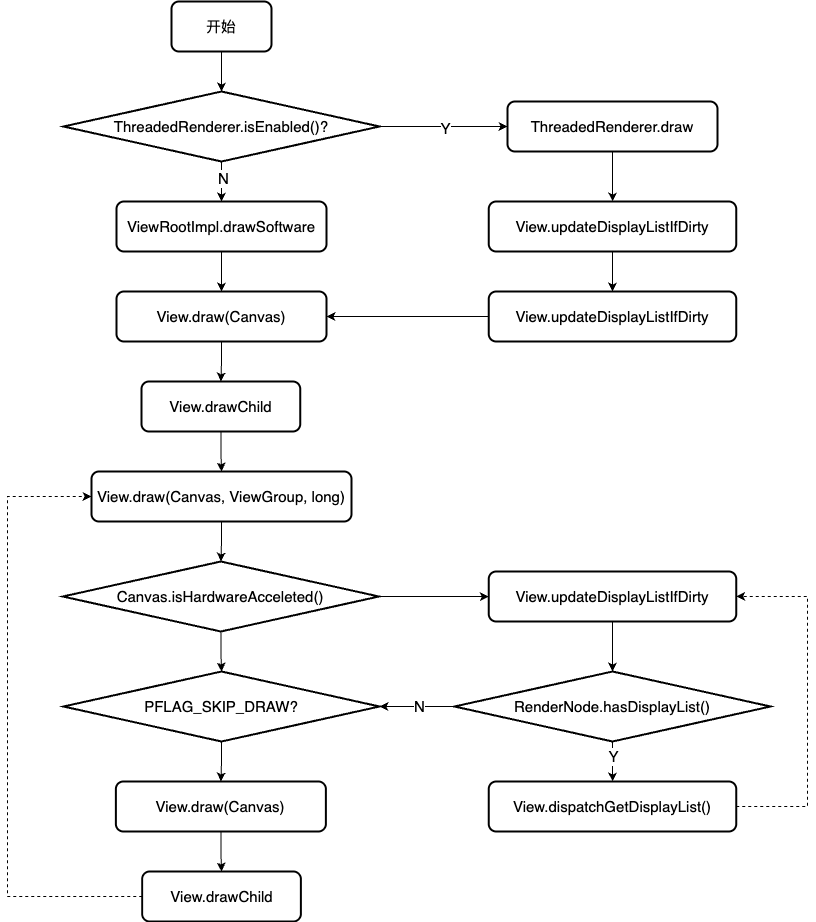

The diagram above was exported from draw.io. Its source (the exported page's mxGraphModel, read from the mxfile embedded in the PNG):
<mxGraphModel dx="1242" dy="819" grid="1" gridSize="10" guides="1" tooltips="1" connect="1" arrows="1" fold="1" page="1" pageScale="1" pageWidth="827" pageHeight="1169" math="0" shadow="0">
  <root>
    <mxCell id="WIyWlLk6GJQsqaUBKTNV-0" />
    <mxCell id="WIyWlLk6GJQsqaUBKTNV-1" parent="WIyWlLk6GJQsqaUBKTNV-0" />
    <mxCell id="WGM5YJNvGbDsdQdP7rJ--2" style="edgeStyle=orthogonalEdgeStyle;rounded=0;orthogonalLoop=1;jettySize=auto;html=1;fontSize=15;" parent="WIyWlLk6GJQsqaUBKTNV-1" source="WIyWlLk6GJQsqaUBKTNV-3" target="WGM5YJNvGbDsdQdP7rJ--1" edge="1">
      <mxGeometry relative="1" as="geometry" />
    </mxCell>
    <mxCell id="WIyWlLk6GJQsqaUBKTNV-3" value="开始" style="rounded=1;whiteSpace=wrap;html=1;fontSize=15;glass=0;strokeWidth=2;shadow=0;" parent="WIyWlLk6GJQsqaUBKTNV-1" vertex="1">
      <mxGeometry x="364" y="70" width="100" height="50" as="geometry" />
    </mxCell>
    <mxCell id="WGM5YJNvGbDsdQdP7rJ--41" style="edgeStyle=orthogonalEdgeStyle;rounded=0;orthogonalLoop=1;jettySize=auto;html=1;entryX=0;entryY=0.5;entryDx=0;entryDy=0;fontSize=15;" parent="WIyWlLk6GJQsqaUBKTNV-1" source="WGM5YJNvGbDsdQdP7rJ--1" target="WGM5YJNvGbDsdQdP7rJ--3" edge="1">
      <mxGeometry relative="1" as="geometry" />
    </mxCell>
    <mxCell id="WGM5YJNvGbDsdQdP7rJ--45" value="Y" style="edgeLabel;html=1;align=center;verticalAlign=middle;resizable=0;points=[];fontSize=15;" parent="WGM5YJNvGbDsdQdP7rJ--41" vertex="1" connectable="0">
      <mxGeometry x="-0.0012" y="-1" relative="1" as="geometry">
        <mxPoint x="1" as="offset" />
      </mxGeometry>
    </mxCell>
    <mxCell id="WGM5YJNvGbDsdQdP7rJ--42" style="edgeStyle=orthogonalEdgeStyle;rounded=0;orthogonalLoop=1;jettySize=auto;html=1;fontSize=15;" parent="WIyWlLk6GJQsqaUBKTNV-1" source="WGM5YJNvGbDsdQdP7rJ--1" target="WGM5YJNvGbDsdQdP7rJ--34" edge="1">
      <mxGeometry relative="1" as="geometry" />
    </mxCell>
    <mxCell id="WGM5YJNvGbDsdQdP7rJ--46" value="N" style="edgeLabel;html=1;align=center;verticalAlign=middle;resizable=0;points=[];fontSize=15;" parent="WGM5YJNvGbDsdQdP7rJ--42" vertex="1" connectable="0">
      <mxGeometry x="-0.2167" y="1" relative="1" as="geometry">
        <mxPoint as="offset" />
      </mxGeometry>
    </mxCell>
    <mxCell id="WGM5YJNvGbDsdQdP7rJ--1" value="&lt;br&gt;&lt;span&gt;ThreadedRenderer.isEnabled()?&lt;br&gt;&lt;br&gt;&lt;/span&gt;" style="rhombus;whiteSpace=wrap;html=1;fontSize=15;strokeWidth=2;" parent="WIyWlLk6GJQsqaUBKTNV-1" vertex="1">
      <mxGeometry x="256" y="160" width="316" height="70" as="geometry" />
    </mxCell>
    <mxCell id="WGM5YJNvGbDsdQdP7rJ--14" style="edgeStyle=orthogonalEdgeStyle;rounded=0;orthogonalLoop=1;jettySize=auto;html=1;fontSize=15;" parent="WIyWlLk6GJQsqaUBKTNV-1" source="WGM5YJNvGbDsdQdP7rJ--3" target="WGM5YJNvGbDsdQdP7rJ--7" edge="1">
      <mxGeometry relative="1" as="geometry">
        <mxPoint x="763.76" y="269.9999999999999" as="targetPoint" />
      </mxGeometry>
    </mxCell>
    <mxCell id="WGM5YJNvGbDsdQdP7rJ--3" value="ThreadedRenderer.draw" style="rounded=1;whiteSpace=wrap;html=1;fontSize=15;glass=0;strokeWidth=2;shadow=0;" parent="WIyWlLk6GJQsqaUBKTNV-1" vertex="1">
      <mxGeometry x="700" y="170" width="210" height="50" as="geometry" />
    </mxCell>
    <mxCell id="WGM5YJNvGbDsdQdP7rJ--17" style="edgeStyle=orthogonalEdgeStyle;rounded=0;orthogonalLoop=1;jettySize=auto;html=1;fontSize=15;" parent="WIyWlLk6GJQsqaUBKTNV-1" source="WGM5YJNvGbDsdQdP7rJ--7" target="WGM5YJNvGbDsdQdP7rJ--11" edge="1">
      <mxGeometry relative="1" as="geometry" />
    </mxCell>
    <mxCell id="WGM5YJNvGbDsdQdP7rJ--7" value="View.updateDisplayListIfDirty" style="rounded=1;whiteSpace=wrap;html=1;fontSize=15;glass=0;strokeWidth=2;shadow=0;" parent="WIyWlLk6GJQsqaUBKTNV-1" vertex="1">
      <mxGeometry x="681.25" y="270" width="247.5" height="50" as="geometry" />
    </mxCell>
    <mxCell id="WGM5YJNvGbDsdQdP7rJ--47" style="edgeStyle=orthogonalEdgeStyle;rounded=0;orthogonalLoop=1;jettySize=auto;html=1;fontSize=15;" parent="WIyWlLk6GJQsqaUBKTNV-1" source="WGM5YJNvGbDsdQdP7rJ--11" target="WGM5YJNvGbDsdQdP7rJ--37" edge="1">
      <mxGeometry relative="1" as="geometry" />
    </mxCell>
    <mxCell id="WGM5YJNvGbDsdQdP7rJ--11" value="View.updateDisplayListIfDirty" style="rounded=1;whiteSpace=wrap;html=1;fontSize=15;glass=0;strokeWidth=2;shadow=0;" parent="WIyWlLk6GJQsqaUBKTNV-1" vertex="1">
      <mxGeometry x="681.25" y="360" width="247.5" height="50" as="geometry" />
    </mxCell>
    <mxCell id="WGM5YJNvGbDsdQdP7rJ--25" style="edgeStyle=orthogonalEdgeStyle;rounded=0;orthogonalLoop=1;jettySize=auto;html=1;fontSize=15;" parent="WIyWlLk6GJQsqaUBKTNV-1" source="WGM5YJNvGbDsdQdP7rJ--12" target="WGM5YJNvGbDsdQdP7rJ--13" edge="1">
      <mxGeometry relative="1" as="geometry" />
    </mxCell>
    <mxCell id="WGM5YJNvGbDsdQdP7rJ--12" value="View.drawChild" style="rounded=1;whiteSpace=wrap;html=1;fontSize=15;glass=0;strokeWidth=2;shadow=0;" parent="WIyWlLk6GJQsqaUBKTNV-1" vertex="1">
      <mxGeometry x="333.99999999999994" y="450" width="158.75" height="50" as="geometry" />
    </mxCell>
    <mxCell id="WGM5YJNvGbDsdQdP7rJ--50" value="" style="edgeStyle=orthogonalEdgeStyle;rounded=0;orthogonalLoop=1;jettySize=auto;html=1;fontSize=15;" parent="WIyWlLk6GJQsqaUBKTNV-1" source="WGM5YJNvGbDsdQdP7rJ--13" target="WGM5YJNvGbDsdQdP7rJ--49" edge="1">
      <mxGeometry relative="1" as="geometry" />
    </mxCell>
    <mxCell id="WGM5YJNvGbDsdQdP7rJ--13" value="View.draw(Canvas, ViewGroup, long)" style="rounded=1;whiteSpace=wrap;html=1;fontSize=15;glass=0;strokeWidth=2;shadow=0;" parent="WIyWlLk6GJQsqaUBKTNV-1" vertex="1">
      <mxGeometry x="284" y="540" width="260" height="50" as="geometry" />
    </mxCell>
    <mxCell id="WGM5YJNvGbDsdQdP7rJ--43" value="" style="edgeStyle=orthogonalEdgeStyle;rounded=0;orthogonalLoop=1;jettySize=auto;html=1;fontSize=15;" parent="WIyWlLk6GJQsqaUBKTNV-1" source="WGM5YJNvGbDsdQdP7rJ--34" target="WGM5YJNvGbDsdQdP7rJ--37" edge="1">
      <mxGeometry relative="1" as="geometry" />
    </mxCell>
    <mxCell id="WGM5YJNvGbDsdQdP7rJ--34" value="ViewRootImpl.drawSoftware" style="rounded=1;whiteSpace=wrap;html=1;fontSize=15;glass=0;strokeWidth=2;shadow=0;" parent="WIyWlLk6GJQsqaUBKTNV-1" vertex="1">
      <mxGeometry x="309" y="270" width="210" height="50" as="geometry" />
    </mxCell>
    <mxCell id="WGM5YJNvGbDsdQdP7rJ--48" value="" style="edgeStyle=orthogonalEdgeStyle;rounded=0;orthogonalLoop=1;jettySize=auto;html=1;fontSize=15;" parent="WIyWlLk6GJQsqaUBKTNV-1" source="WGM5YJNvGbDsdQdP7rJ--37" target="WGM5YJNvGbDsdQdP7rJ--12" edge="1">
      <mxGeometry relative="1" as="geometry" />
    </mxCell>
    <mxCell id="WGM5YJNvGbDsdQdP7rJ--37" value="View.draw(Canvas)" style="rounded=1;whiteSpace=wrap;html=1;fontSize=15;glass=0;strokeWidth=2;shadow=0;" parent="WIyWlLk6GJQsqaUBKTNV-1" vertex="1">
      <mxGeometry x="309" y="360" width="210" height="50" as="geometry" />
    </mxCell>
    <mxCell id="WGM5YJNvGbDsdQdP7rJ--54" value="" style="edgeStyle=orthogonalEdgeStyle;rounded=0;orthogonalLoop=1;jettySize=auto;html=1;fontSize=15;" parent="WIyWlLk6GJQsqaUBKTNV-1" source="WGM5YJNvGbDsdQdP7rJ--49" target="WGM5YJNvGbDsdQdP7rJ--53" edge="1">
      <mxGeometry relative="1" as="geometry" />
    </mxCell>
    <mxCell id="WGM5YJNvGbDsdQdP7rJ--72" style="edgeStyle=orthogonalEdgeStyle;rounded=0;orthogonalLoop=1;jettySize=auto;html=1;entryX=0.5;entryY=0;entryDx=0;entryDy=0;fontSize=15;" parent="WIyWlLk6GJQsqaUBKTNV-1" source="WGM5YJNvGbDsdQdP7rJ--49" target="WGM5YJNvGbDsdQdP7rJ--55" edge="1">
      <mxGeometry relative="1" as="geometry" />
    </mxCell>
    <mxCell id="WGM5YJNvGbDsdQdP7rJ--49" value="&lt;span&gt;Canvas.isHardwareAcceleted()&lt;br&gt;&lt;/span&gt;" style="rhombus;whiteSpace=wrap;html=1;fontSize=15;strokeWidth=2;" parent="WIyWlLk6GJQsqaUBKTNV-1" vertex="1">
      <mxGeometry x="255.38" y="630" width="316" height="70" as="geometry" />
    </mxCell>
    <mxCell id="WGM5YJNvGbDsdQdP7rJ--74" style="edgeStyle=orthogonalEdgeStyle;rounded=0;orthogonalLoop=1;jettySize=auto;html=1;fontSize=15;" parent="WIyWlLk6GJQsqaUBKTNV-1" source="WGM5YJNvGbDsdQdP7rJ--53" target="WGM5YJNvGbDsdQdP7rJ--60" edge="1">
      <mxGeometry relative="1" as="geometry" />
    </mxCell>
    <mxCell id="WGM5YJNvGbDsdQdP7rJ--53" value="View.updateDisplayListIfDirty" style="rounded=1;whiteSpace=wrap;html=1;fontSize=15;glass=0;strokeWidth=2;shadow=0;" parent="WIyWlLk6GJQsqaUBKTNV-1" vertex="1">
      <mxGeometry x="681.25" y="640" width="247.5" height="50" as="geometry" />
    </mxCell>
    <mxCell id="WGM5YJNvGbDsdQdP7rJ--58" style="edgeStyle=orthogonalEdgeStyle;rounded=0;orthogonalLoop=1;jettySize=auto;html=1;fontSize=15;" parent="WIyWlLk6GJQsqaUBKTNV-1" source="WGM5YJNvGbDsdQdP7rJ--55" target="WGM5YJNvGbDsdQdP7rJ--56" edge="1">
      <mxGeometry relative="1" as="geometry" />
    </mxCell>
    <mxCell id="WGM5YJNvGbDsdQdP7rJ--55" value="&lt;span&gt;PFLAG_SKIP_DRAW?&lt;br&gt;&lt;/span&gt;" style="rhombus;whiteSpace=wrap;html=1;fontSize=15;strokeWidth=2;" parent="WIyWlLk6GJQsqaUBKTNV-1" vertex="1">
      <mxGeometry x="256" y="740" width="316" height="70" as="geometry" />
    </mxCell>
    <mxCell id="WGM5YJNvGbDsdQdP7rJ--59" value="" style="edgeStyle=orthogonalEdgeStyle;rounded=0;orthogonalLoop=1;jettySize=auto;html=1;fontSize=15;" parent="WIyWlLk6GJQsqaUBKTNV-1" source="WGM5YJNvGbDsdQdP7rJ--56" target="WGM5YJNvGbDsdQdP7rJ--57" edge="1">
      <mxGeometry relative="1" as="geometry" />
    </mxCell>
    <mxCell id="WGM5YJNvGbDsdQdP7rJ--56" value="View.draw(Canvas)" style="rounded=1;whiteSpace=wrap;html=1;fontSize=15;glass=0;strokeWidth=2;shadow=0;" parent="WIyWlLk6GJQsqaUBKTNV-1" vertex="1">
      <mxGeometry x="308.38" y="850" width="210" height="50" as="geometry" />
    </mxCell>
    <mxCell id="WGM5YJNvGbDsdQdP7rJ--75" style="edgeStyle=orthogonalEdgeStyle;rounded=0;orthogonalLoop=1;jettySize=auto;html=1;entryX=0;entryY=0.5;entryDx=0;entryDy=0;dashed=1;fontSize=15;" parent="WIyWlLk6GJQsqaUBKTNV-1" source="WGM5YJNvGbDsdQdP7rJ--57" target="WGM5YJNvGbDsdQdP7rJ--13" edge="1">
      <mxGeometry relative="1" as="geometry">
        <Array as="points">
          <mxPoint x="200" y="965" />
          <mxPoint x="200" y="565" />
        </Array>
      </mxGeometry>
    </mxCell>
    <mxCell id="WGM5YJNvGbDsdQdP7rJ--57" value="View.drawChild" style="rounded=1;whiteSpace=wrap;html=1;fontSize=15;glass=0;strokeWidth=2;shadow=0;" parent="WIyWlLk6GJQsqaUBKTNV-1" vertex="1">
      <mxGeometry x="334.62999999999994" y="940" width="158.75" height="50" as="geometry" />
    </mxCell>
    <mxCell id="WGM5YJNvGbDsdQdP7rJ--65" style="edgeStyle=orthogonalEdgeStyle;rounded=0;orthogonalLoop=1;jettySize=auto;html=1;fontSize=15;" parent="WIyWlLk6GJQsqaUBKTNV-1" source="WGM5YJNvGbDsdQdP7rJ--60" target="WGM5YJNvGbDsdQdP7rJ--61" edge="1">
      <mxGeometry relative="1" as="geometry" />
    </mxCell>
    <mxCell id="WGM5YJNvGbDsdQdP7rJ--76" value="Y" style="edgeLabel;html=1;align=center;verticalAlign=middle;resizable=0;points=[];fontSize=15;" parent="WGM5YJNvGbDsdQdP7rJ--65" vertex="1" connectable="0">
      <mxGeometry x="-0.4394" relative="1" as="geometry">
        <mxPoint y="3" as="offset" />
      </mxGeometry>
    </mxCell>
    <mxCell id="WGM5YJNvGbDsdQdP7rJ--71" style="edgeStyle=orthogonalEdgeStyle;rounded=0;orthogonalLoop=1;jettySize=auto;html=1;entryX=1;entryY=0.5;entryDx=0;entryDy=0;fontSize=15;" parent="WIyWlLk6GJQsqaUBKTNV-1" source="WGM5YJNvGbDsdQdP7rJ--60" target="WGM5YJNvGbDsdQdP7rJ--55" edge="1">
      <mxGeometry relative="1" as="geometry" />
    </mxCell>
    <mxCell id="WGM5YJNvGbDsdQdP7rJ--73" value="N" style="edgeLabel;html=1;align=center;verticalAlign=middle;resizable=0;points=[];fontSize=15;" parent="WGM5YJNvGbDsdQdP7rJ--71" vertex="1" connectable="0">
      <mxGeometry x="-0.0425" y="-1" relative="1" as="geometry">
        <mxPoint as="offset" />
      </mxGeometry>
    </mxCell>
    <mxCell id="WGM5YJNvGbDsdQdP7rJ--60" value="&lt;span&gt;RenderNode.hasDisplayList()&lt;br&gt;&lt;/span&gt;" style="rhombus;whiteSpace=wrap;html=1;fontSize=15;strokeWidth=2;" parent="WIyWlLk6GJQsqaUBKTNV-1" vertex="1">
      <mxGeometry x="647" y="740" width="316" height="70" as="geometry" />
    </mxCell>
    <mxCell id="WGM5YJNvGbDsdQdP7rJ--68" style="edgeStyle=orthogonalEdgeStyle;rounded=0;orthogonalLoop=1;jettySize=auto;html=1;entryX=1;entryY=0.5;entryDx=0;entryDy=0;fontSize=15;exitX=1;exitY=0.5;exitDx=0;exitDy=0;dashed=1;" parent="WIyWlLk6GJQsqaUBKTNV-1" source="WGM5YJNvGbDsdQdP7rJ--61" target="WGM5YJNvGbDsdQdP7rJ--53" edge="1">
      <mxGeometry relative="1" as="geometry">
        <Array as="points">
          <mxPoint x="1000" y="875" />
          <mxPoint x="1000" y="665" />
        </Array>
      </mxGeometry>
    </mxCell>
    <mxCell id="WGM5YJNvGbDsdQdP7rJ--61" value="View.dispatchGetDisplayList()" style="rounded=1;whiteSpace=wrap;html=1;fontSize=15;glass=0;strokeWidth=2;shadow=0;" parent="WIyWlLk6GJQsqaUBKTNV-1" vertex="1">
      <mxGeometry x="681.25" y="850" width="247.5" height="50" as="geometry" />
    </mxCell>
  </root>
</mxGraphModel>